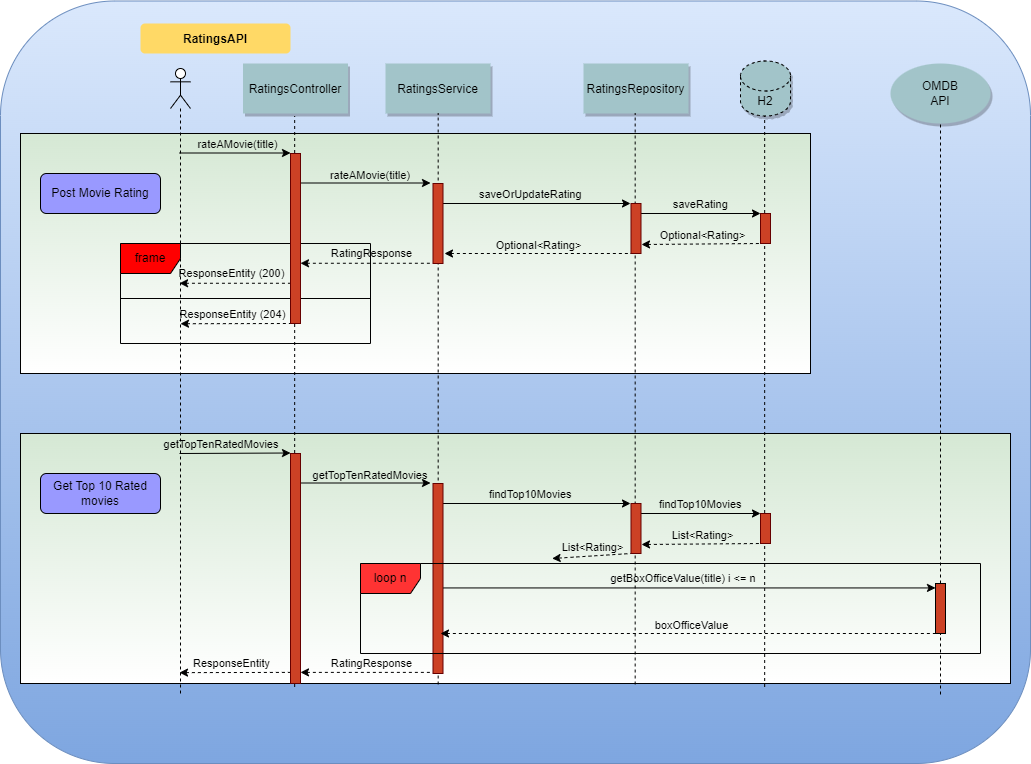

The diagram above was exported from draw.io. Its source (the exported page's mxGraphModel, read from the mxfile embedded in the PNG):
<mxGraphModel dx="1657" dy="964" grid="1" gridSize="10" guides="1" tooltips="1" connect="1" arrows="1" fold="1" page="0" pageScale="1.5" pageWidth="826" pageHeight="1169" background="none" math="0" shadow="0">
  <root>
    <mxCell id="0" />
    <mxCell id="1" parent="0" />
    <mxCell id="Zxc5x220Ucwvil0NwmfI-111" value="" style="rounded=1;whiteSpace=wrap;html=1;fillColor=#dae8fc;gradientColor=#7ea6e0;strokeColor=#6c8ebf;" parent="1" vertex="1">
      <mxGeometry x="-90" y="-2.5" width="1030" height="762.5" as="geometry" />
    </mxCell>
    <mxCell id="ceppYM3qyxDiImSl2wOR-75" value="" style="rounded=0;whiteSpace=wrap;html=1;fillColor=#D5E8D4;gradientColor=#FFFFFF;" parent="1" vertex="1">
      <mxGeometry x="-70" y="130" width="790" height="240" as="geometry" />
    </mxCell>
    <mxCell id="3" value="rateAMovie(title)" style="edgeStyle=none;verticalLabelPosition=top;verticalAlign=bottom;labelPosition=left;align=right;labelBackgroundColor=none;" parent="1" source="Zxc5x220Ucwvil0NwmfI-89" edge="1">
      <mxGeometry width="100" height="100" as="geometry">
        <mxPoint x="110" y="149.5" as="sourcePoint" />
        <mxPoint x="200" y="149.5" as="targetPoint" />
        <mxPoint x="45" as="offset" />
      </mxGeometry>
    </mxCell>
    <mxCell id="4" value="RatingsController" style="shadow=1;fillColor=#A2C4C9;strokeColor=none" parent="1" vertex="1">
      <mxGeometry x="152.5" y="60" width="105" height="50" as="geometry" />
    </mxCell>
    <mxCell id="7" value="RatingsService" style="shadow=1;fillColor=#A2C4C9;strokeColor=none" parent="1" vertex="1">
      <mxGeometry x="295" y="60" width="105" height="50" as="geometry" />
    </mxCell>
    <mxCell id="9" value="rateAMovie(title)" style="edgeStyle=none;verticalLabelPosition=top;verticalAlign=bottom;labelBackgroundColor=none;" parent="1" edge="1">
      <mxGeometry width="100" height="100" as="geometry">
        <mxPoint x="210" y="179.5" as="sourcePoint" />
        <mxPoint x="340" y="179.5" as="targetPoint" />
        <mxPoint x="5" y="1" as="offset" />
      </mxGeometry>
    </mxCell>
    <mxCell id="11" value="" style="edgeStyle=none;verticalLabelPosition=top;verticalAlign=bottom;endArrow=none;startArrow=classic;dashed=1" parent="1" edge="1">
      <mxGeometry x="220" y="172.25887345679013" width="100" height="100" as="geometry">
        <mxPoint x="210" y="259.7588734567901" as="sourcePoint" />
        <mxPoint x="340" y="259.7588734567901" as="targetPoint" />
      </mxGeometry>
    </mxCell>
    <mxCell id="Zxc5x220Ucwvil0NwmfI-108" value="RatingResponse" style="edgeLabel;html=1;align=center;verticalAlign=middle;resizable=0;points=[];labelBackgroundColor=none;" parent="11" vertex="1" connectable="0">
      <mxGeometry relative="1" as="geometry">
        <mxPoint x="5" y="-10" as="offset" />
      </mxGeometry>
    </mxCell>
    <mxCell id="12" value="" style="edgeStyle=none;verticalLabelPosition=top;verticalAlign=bottom;labelPosition=left;align=right;endArrow=none;startArrow=classic;dashed=1" parent="1" source="Zxc5x220Ucwvil0NwmfI-89" edge="1">
      <mxGeometry x="110" y="179.75887345679013" width="100" height="100" as="geometry">
        <mxPoint x="110" y="279.7588734567901" as="sourcePoint" />
        <mxPoint x="200" y="279.7588734567901" as="targetPoint" />
      </mxGeometry>
    </mxCell>
    <mxCell id="Zxc5x220Ucwvil0NwmfI-110" value="ResponseEntity (200)" style="edgeLabel;html=1;align=center;verticalAlign=middle;resizable=0;points=[];labelBackgroundColor=none;" parent="12" vertex="1" connectable="0">
      <mxGeometry relative="1" as="geometry">
        <mxPoint x="-4" y="-10" as="offset" />
      </mxGeometry>
    </mxCell>
    <mxCell id="71" value="RatingsAPI" style="rounded=1;fontStyle=1;fillColor=#FFD966;strokeColor=none" parent="1" vertex="1">
      <mxGeometry x="50" y="20" width="150" height="30" as="geometry" />
    </mxCell>
    <mxCell id="Zxc5x220Ucwvil0NwmfI-90" value="RatingsRepository" style="shadow=1;fillColor=#A2C4C9;strokeColor=none;" parent="1" vertex="1">
      <mxGeometry x="493" y="60" width="105" height="50" as="geometry" />
    </mxCell>
    <mxCell id="Zxc5x220Ucwvil0NwmfI-91" value="H2" style="shape=cylinder3;whiteSpace=wrap;html=1;boundedLbl=1;backgroundOutline=1;size=15;fillColor=#A2C4C9;strokeColor=default;shadow=1;dashed=1;" parent="1" vertex="1">
      <mxGeometry x="650" y="57.5" width="50" height="55" as="geometry" />
    </mxCell>
    <mxCell id="Zxc5x220Ucwvil0NwmfI-96" value="saveOrUpdateRating" style="edgeStyle=none;verticalLabelPosition=top;verticalAlign=bottom;labelBackgroundColor=none;" parent="1" edge="1">
      <mxGeometry width="100" height="100" as="geometry">
        <mxPoint x="352.5" y="200" as="sourcePoint" />
        <mxPoint x="540" y="200" as="targetPoint" />
        <mxPoint x="-6" as="offset" />
      </mxGeometry>
    </mxCell>
    <mxCell id="Zxc5x220Ucwvil0NwmfI-103" value="saveRating" style="edgeStyle=none;verticalLabelPosition=top;verticalAlign=bottom;labelBackgroundColor=none;" parent="1" edge="1">
      <mxGeometry x="560.5" y="122.5" width="100" height="100" as="geometry">
        <mxPoint x="550.5" y="210" as="sourcePoint" />
        <mxPoint x="670" y="210" as="targetPoint" />
      </mxGeometry>
    </mxCell>
    <mxCell id="Zxc5x220Ucwvil0NwmfI-104" value="" style="edgeStyle=none;verticalLabelPosition=top;verticalAlign=bottom;endArrow=none;startArrow=classic;dashed=1;labelBackgroundColor=none;" parent="1" edge="1">
      <mxGeometry x="551" y="152.49887345679014" width="100" height="100" as="geometry">
        <mxPoint x="551" y="241" as="sourcePoint" />
        <mxPoint x="671" y="239.99887345679014" as="targetPoint" />
      </mxGeometry>
    </mxCell>
    <mxCell id="Zxc5x220Ucwvil0NwmfI-105" value="Optional&amp;lt;Rating&amp;gt;" style="edgeLabel;html=1;align=center;verticalAlign=middle;resizable=0;points=[];labelBackgroundColor=none;" parent="Zxc5x220Ucwvil0NwmfI-104" vertex="1" connectable="0">
      <mxGeometry relative="1" as="geometry">
        <mxPoint y="-9" as="offset" />
      </mxGeometry>
    </mxCell>
    <mxCell id="Zxc5x220Ucwvil0NwmfI-106" value="" style="edgeStyle=none;verticalLabelPosition=top;verticalAlign=bottom;endArrow=none;startArrow=classic;dashed=1;exitX=1.15;exitY=0.875;exitDx=0;exitDy=0;exitPerimeter=0;labelBackgroundColor=none;" parent="1" source="6" edge="1">
      <mxGeometry x="420.5" y="162.49887345679014" width="100" height="100" as="geometry">
        <mxPoint x="420.5" y="251" as="sourcePoint" />
        <mxPoint x="540.5" y="249.99887345679014" as="targetPoint" />
      </mxGeometry>
    </mxCell>
    <mxCell id="Zxc5x220Ucwvil0NwmfI-107" value="Optional&amp;lt;Rating&amp;gt;" style="edgeLabel;html=1;align=center;verticalAlign=middle;resizable=0;points=[];labelBackgroundColor=none;" parent="Zxc5x220Ucwvil0NwmfI-106" vertex="1" connectable="0">
      <mxGeometry relative="1" as="geometry">
        <mxPoint y="-9" as="offset" />
      </mxGeometry>
    </mxCell>
    <mxCell id="ceppYM3qyxDiImSl2wOR-71" value="frame" style="shape=umlFrame;whiteSpace=wrap;html=1;pointerEvents=0;fillColor=#FF0000;" parent="1" vertex="1">
      <mxGeometry x="30" y="240" width="250" height="100" as="geometry" />
    </mxCell>
    <mxCell id="ceppYM3qyxDiImSl2wOR-72" value="" style="line;strokeWidth=1;fillColor=none;align=left;verticalAlign=middle;spacingTop=-1;spacingLeft=3;spacingRight=3;rotatable=0;labelPosition=right;points=[];portConstraint=eastwest;strokeColor=inherit;" parent="1" vertex="1">
      <mxGeometry x="30" y="291" width="250" height="8" as="geometry" />
    </mxCell>
    <mxCell id="ceppYM3qyxDiImSl2wOR-73" value="" style="edgeStyle=none;verticalLabelPosition=top;verticalAlign=bottom;labelPosition=left;align=right;endArrow=none;startArrow=classic;dashed=1" parent="1" edge="1">
      <mxGeometry x="110" y="219.99887345679014" width="100" height="100" as="geometry">
        <mxPoint x="90" y="320.24" as="sourcePoint" />
        <mxPoint x="200" y="319.99887345679014" as="targetPoint" />
      </mxGeometry>
    </mxCell>
    <mxCell id="ceppYM3qyxDiImSl2wOR-74" value="ResponseEntity (204)" style="edgeLabel;html=1;align=center;verticalAlign=middle;resizable=0;points=[];labelBackgroundColor=none;" parent="ceppYM3qyxDiImSl2wOR-73" vertex="1" connectable="0">
      <mxGeometry relative="1" as="geometry">
        <mxPoint x="-4" y="-10" as="offset" />
      </mxGeometry>
    </mxCell>
    <mxCell id="ceppYM3qyxDiImSl2wOR-77" value="Post Movie Rating" style="rounded=1;whiteSpace=wrap;html=1;fillColor=#9999FF;" parent="1" vertex="1">
      <mxGeometry x="-50" y="170" width="120" height="40" as="geometry" />
    </mxCell>
    <mxCell id="ceppYM3qyxDiImSl2wOR-85" value="" style="rounded=0;whiteSpace=wrap;html=1;fillColor=#D5E8D4;gradientColor=#FFFFFF;" parent="1" vertex="1">
      <mxGeometry x="-70" y="430" width="990" height="250" as="geometry" />
    </mxCell>
    <mxCell id="ceppYM3qyxDiImSl2wOR-86" value="getTopTenRatedMovies" style="edgeStyle=none;verticalLabelPosition=top;verticalAlign=bottom;labelPosition=left;align=right;labelBackgroundColor=none;" parent="1" edge="1">
      <mxGeometry width="100" height="100" as="geometry">
        <mxPoint x="89" y="450" as="sourcePoint" />
        <mxPoint x="200" y="449.5" as="targetPoint" />
        <mxPoint x="46" as="offset" />
      </mxGeometry>
    </mxCell>
    <mxCell id="ceppYM3qyxDiImSl2wOR-87" value="getTopTenRatedMovies" style="edgeStyle=none;verticalLabelPosition=top;verticalAlign=bottom;labelBackgroundColor=none;" parent="1" edge="1">
      <mxGeometry y="300" width="100" height="100" as="geometry">
        <mxPoint x="210" y="479.5" as="sourcePoint" />
        <mxPoint x="340" y="479.5" as="targetPoint" />
        <mxPoint x="5" y="1" as="offset" />
      </mxGeometry>
    </mxCell>
    <mxCell id="ceppYM3qyxDiImSl2wOR-90" value="" style="edgeStyle=none;verticalLabelPosition=top;verticalAlign=bottom;labelPosition=left;align=right;endArrow=none;startArrow=classic;dashed=1" parent="1" edge="1">
      <mxGeometry x="110" y="568.8888734567902" width="100" height="100" as="geometry">
        <mxPoint x="89" y="669.13" as="sourcePoint" />
        <mxPoint x="200" y="668.8888734567901" as="targetPoint" />
      </mxGeometry>
    </mxCell>
    <mxCell id="ceppYM3qyxDiImSl2wOR-91" value="ResponseEntity" style="edgeLabel;html=1;align=center;verticalAlign=middle;resizable=0;points=[];labelBackgroundColor=none;" parent="ceppYM3qyxDiImSl2wOR-90" vertex="1" connectable="0">
      <mxGeometry relative="1" as="geometry">
        <mxPoint x="-4" y="-10" as="offset" />
      </mxGeometry>
    </mxCell>
    <mxCell id="ceppYM3qyxDiImSl2wOR-92" value="findTop10Movies" style="edgeStyle=none;verticalLabelPosition=top;verticalAlign=bottom;labelBackgroundColor=none;" parent="1" edge="1">
      <mxGeometry y="300" width="100" height="100" as="geometry">
        <mxPoint x="352.5" y="500" as="sourcePoint" />
        <mxPoint x="540" y="500" as="targetPoint" />
        <mxPoint x="-6" as="offset" />
      </mxGeometry>
    </mxCell>
    <mxCell id="ceppYM3qyxDiImSl2wOR-93" value="findTop10Movies" style="edgeStyle=none;verticalLabelPosition=top;verticalAlign=bottom;labelBackgroundColor=none;" parent="1" edge="1">
      <mxGeometry x="560.5" y="422.5" width="100" height="100" as="geometry">
        <mxPoint x="550.5" y="510" as="sourcePoint" />
        <mxPoint x="670" y="510" as="targetPoint" />
      </mxGeometry>
    </mxCell>
    <mxCell id="ceppYM3qyxDiImSl2wOR-94" value="" style="edgeStyle=none;verticalLabelPosition=top;verticalAlign=bottom;endArrow=none;startArrow=classic;dashed=1;labelBackgroundColor=none;" parent="1" edge="1">
      <mxGeometry x="551" y="452.49887345679014" width="100" height="100" as="geometry">
        <mxPoint x="551" y="541" as="sourcePoint" />
        <mxPoint x="671" y="539.9988734567901" as="targetPoint" />
      </mxGeometry>
    </mxCell>
    <mxCell id="ceppYM3qyxDiImSl2wOR-95" value="List&amp;lt;Rating&amp;gt;" style="edgeLabel;html=1;align=center;verticalAlign=middle;resizable=0;points=[];labelBackgroundColor=none;" parent="ceppYM3qyxDiImSl2wOR-94" vertex="1" connectable="0">
      <mxGeometry relative="1" as="geometry">
        <mxPoint y="-9" as="offset" />
      </mxGeometry>
    </mxCell>
    <mxCell id="ceppYM3qyxDiImSl2wOR-96" value="" style="edgeStyle=none;verticalLabelPosition=top;verticalAlign=bottom;endArrow=none;startArrow=classic;dashed=1;exitX=0.537;exitY=0.5;exitDx=0;exitDy=0;exitPerimeter=0;labelBackgroundColor=none;" parent="1" source="ceppYM3qyxDiImSl2wOR-85" edge="1">
      <mxGeometry x="420.5" y="462.49887345679014" width="100" height="100" as="geometry">
        <mxPoint x="420.5" y="551" as="sourcePoint" />
        <mxPoint x="540.5" y="549.9988734567901" as="targetPoint" />
      </mxGeometry>
    </mxCell>
    <mxCell id="ceppYM3qyxDiImSl2wOR-97" value="List&amp;lt;Rating&amp;gt;" style="edgeLabel;html=1;align=center;verticalAlign=middle;resizable=0;points=[];labelBackgroundColor=none;" parent="ceppYM3qyxDiImSl2wOR-96" vertex="1" connectable="0">
      <mxGeometry relative="1" as="geometry">
        <mxPoint y="-9" as="offset" />
      </mxGeometry>
    </mxCell>
    <mxCell id="ceppYM3qyxDiImSl2wOR-102" value="Get Top 10 Rated movies" style="rounded=1;whiteSpace=wrap;html=1;fillColor=#9999FF;" parent="1" vertex="1">
      <mxGeometry x="-50" y="470" width="120" height="40" as="geometry" />
    </mxCell>
    <mxCell id="ceppYM3qyxDiImSl2wOR-84" value="" style="endArrow=none;dashed=1;html=1;rounded=0;" parent="1" edge="1">
      <mxGeometry width="50" height="50" relative="1" as="geometry">
        <mxPoint x="674.17" y="683.5" as="sourcePoint" />
        <mxPoint x="674.17" y="112.5" as="targetPoint" />
      </mxGeometry>
    </mxCell>
    <mxCell id="ceppYM3qyxDiImSl2wOR-82" value="" style="endArrow=none;dashed=1;html=1;rounded=0;" parent="1" edge="1">
      <mxGeometry width="50" height="50" relative="1" as="geometry">
        <mxPoint x="347.66999999999996" y="681" as="sourcePoint" />
        <mxPoint x="347.66999999999996" y="110" as="targetPoint" />
      </mxGeometry>
    </mxCell>
    <mxCell id="ceppYM3qyxDiImSl2wOR-81" value="" style="endArrow=none;dashed=1;html=1;rounded=0;" parent="1" edge="1">
      <mxGeometry width="50" height="50" relative="1" as="geometry">
        <mxPoint x="204.16999999999996" y="683.5" as="sourcePoint" />
        <mxPoint x="204.16999999999996" y="112.5" as="targetPoint" />
      </mxGeometry>
    </mxCell>
    <mxCell id="Zxc5x220Ucwvil0NwmfI-89" value="" style="shape=umlLifeline;perimeter=lifelinePerimeter;whiteSpace=wrap;html=1;container=1;dropTarget=0;collapsible=0;recursiveResize=0;outlineConnect=0;portConstraint=eastwest;newEdgeStyle={&quot;edgeStyle&quot;:&quot;elbowEdgeStyle&quot;,&quot;elbow&quot;:&quot;vertical&quot;,&quot;curved&quot;:0,&quot;rounded&quot;:0};participant=umlActor;" parent="1" vertex="1">
      <mxGeometry x="80" y="65" width="20" height="625" as="geometry" />
    </mxCell>
    <mxCell id="ceppYM3qyxDiImSl2wOR-103" value="" style="fillColor=#CC4125;strokeColor=#660000" parent="1" vertex="1">
      <mxGeometry x="670" y="510" width="10" height="30" as="geometry" />
    </mxCell>
    <mxCell id="ceppYM3qyxDiImSl2wOR-83" value="" style="endArrow=none;dashed=1;html=1;rounded=0;" parent="1" edge="1">
      <mxGeometry width="50" height="50" relative="1" as="geometry">
        <mxPoint x="544.67" y="681" as="sourcePoint" />
        <mxPoint x="544.67" y="110" as="targetPoint" />
      </mxGeometry>
    </mxCell>
    <mxCell id="ceppYM3qyxDiImSl2wOR-106" value="" style="fillColor=#CC4125;strokeColor=#660000" parent="1" vertex="1">
      <mxGeometry x="200" y="450" width="10" height="230" as="geometry" />
    </mxCell>
    <mxCell id="ceppYM3qyxDiImSl2wOR-105" value="" style="fillColor=#CC4125;strokeColor=#660000" parent="1" vertex="1">
      <mxGeometry x="342.5" y="480" width="10" height="190" as="geometry" />
    </mxCell>
    <mxCell id="ceppYM3qyxDiImSl2wOR-104" value="" style="fillColor=#CC4125;strokeColor=#660000" parent="1" vertex="1">
      <mxGeometry x="540.5" y="500" width="10" height="50" as="geometry" />
    </mxCell>
    <mxCell id="ceppYM3qyxDiImSl2wOR-107" value="OMDB&lt;br&gt;API" style="ellipse;whiteSpace=wrap;html=1;fillColor=#A2C4C9;strokeColor=none;shadow=1;" parent="1" vertex="1">
      <mxGeometry x="800" y="60" width="100" height="60" as="geometry" />
    </mxCell>
    <mxCell id="ceppYM3qyxDiImSl2wOR-108" value="" style="endArrow=none;dashed=1;html=1;rounded=0;startArrow=none;" parent="1" source="ceppYM3qyxDiImSl2wOR-111" edge="1">
      <mxGeometry width="50" height="50" relative="1" as="geometry">
        <mxPoint x="850" y="691" as="sourcePoint" />
        <mxPoint x="850" y="120" as="targetPoint" />
      </mxGeometry>
    </mxCell>
    <mxCell id="ceppYM3qyxDiImSl2wOR-112" value="" style="endArrow=none;dashed=1;html=1;rounded=0;" parent="1" target="ceppYM3qyxDiImSl2wOR-111" edge="1">
      <mxGeometry width="50" height="50" relative="1" as="geometry">
        <mxPoint x="850" y="691" as="sourcePoint" />
        <mxPoint x="850" y="120" as="targetPoint" />
      </mxGeometry>
    </mxCell>
    <mxCell id="ceppYM3qyxDiImSl2wOR-111" value="" style="html=1;points=[];perimeter=orthogonalPerimeter;outlineConnect=0;targetShapes=umlLifeline;portConstraint=eastwest;newEdgeStyle={&quot;edgeStyle&quot;:&quot;elbowEdgeStyle&quot;,&quot;elbow&quot;:&quot;vertical&quot;,&quot;curved&quot;:0,&quot;rounded&quot;:0};fillColor=#CC4125;" parent="1" vertex="1">
      <mxGeometry x="845" y="580" width="10" height="50" as="geometry" />
    </mxCell>
    <mxCell id="ceppYM3qyxDiImSl2wOR-113" value="getBoxOfficeValue(title) i &lt;= n" style="edgeStyle=none;verticalLabelPosition=top;verticalAlign=bottom;labelBackgroundColor=none;" parent="1" target="ceppYM3qyxDiImSl2wOR-111" edge="1">
      <mxGeometry x="0.5" y="384.44" width="100" height="100" as="geometry">
        <mxPoint x="353" y="584.44" as="sourcePoint" />
        <mxPoint x="840" y="584" as="targetPoint" />
        <mxPoint x="-6" as="offset" />
      </mxGeometry>
    </mxCell>
    <mxCell id="ceppYM3qyxDiImSl2wOR-114" value="" style="edgeStyle=none;verticalLabelPosition=top;verticalAlign=bottom;endArrow=none;startArrow=classic;dashed=1;labelBackgroundColor=none;entryX=0.5;entryY=1;entryDx=0;entryDy=0;entryPerimeter=0;" parent="1" target="ceppYM3qyxDiImSl2wOR-111" edge="1">
      <mxGeometry x="648.25" y="541.3888734567902" width="100" height="100" as="geometry">
        <mxPoint x="350" y="630" as="sourcePoint" />
        <mxPoint x="768.25" y="628.8888734567901" as="targetPoint" />
      </mxGeometry>
    </mxCell>
    <mxCell id="ceppYM3qyxDiImSl2wOR-115" value="boxOfficeValue" style="edgeLabel;html=1;align=center;verticalAlign=middle;resizable=0;points=[];labelBackgroundColor=none;" parent="ceppYM3qyxDiImSl2wOR-114" vertex="1" connectable="0">
      <mxGeometry relative="1" as="geometry">
        <mxPoint y="-9" as="offset" />
      </mxGeometry>
    </mxCell>
    <mxCell id="ceppYM3qyxDiImSl2wOR-116" value="loop n" style="shape=umlFrame;whiteSpace=wrap;html=1;pointerEvents=0;fillColor=#FF3333;" parent="1" vertex="1">
      <mxGeometry x="270" y="560" width="620" height="90" as="geometry" />
    </mxCell>
    <mxCell id="ceppYM3qyxDiImSl2wOR-117" value="" style="edgeStyle=none;verticalLabelPosition=top;verticalAlign=bottom;endArrow=none;startArrow=classic;dashed=1" parent="1" edge="1">
      <mxGeometry x="220" y="581.3888734567902" width="100" height="100" as="geometry">
        <mxPoint x="210" y="668.8888734567902" as="sourcePoint" />
        <mxPoint x="340" y="668.8888734567902" as="targetPoint" />
      </mxGeometry>
    </mxCell>
    <mxCell id="ceppYM3qyxDiImSl2wOR-118" value="RatingResponse" style="edgeLabel;html=1;align=center;verticalAlign=middle;resizable=0;points=[];labelBackgroundColor=none;" parent="ceppYM3qyxDiImSl2wOR-117" vertex="1" connectable="0">
      <mxGeometry relative="1" as="geometry">
        <mxPoint x="5" y="-10" as="offset" />
      </mxGeometry>
    </mxCell>
    <mxCell id="2" value="" style="fillColor=#CC4125;strokeColor=#660000" parent="1" vertex="1">
      <mxGeometry x="200" y="150" width="10" height="170" as="geometry" />
    </mxCell>
    <mxCell id="6" value="" style="fillColor=#CC4125;strokeColor=#660000" parent="1" vertex="1">
      <mxGeometry x="342.5" y="180" width="10" height="80" as="geometry" />
    </mxCell>
    <mxCell id="Zxc5x220Ucwvil0NwmfI-94" value="" style="fillColor=#CC4125;strokeColor=#660000" parent="1" vertex="1">
      <mxGeometry x="540.5" y="200" width="10" height="50" as="geometry" />
    </mxCell>
    <mxCell id="Zxc5x220Ucwvil0NwmfI-98" value="" style="fillColor=#CC4125;strokeColor=#660000" parent="1" vertex="1">
      <mxGeometry x="670" y="210" width="10" height="30" as="geometry" />
    </mxCell>
  </root>
</mxGraphModel>